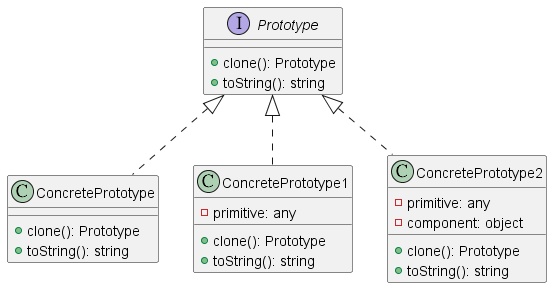

The diagram above was rendered by PlantUML. Its source (embedded in the PNG):
@startuml PrototypeClass0

interface Prototype {
  + clone(): Prototype
  + toString(): string
}

class ConcretePrototype {
  + clone(): Prototype
  + toString(): string
}

class ConcretePrototype1 {
  - primitive: any
  + clone(): Prototype
  + toString(): string
}

class ConcretePrototype2 {
  - primitive: any
  - component: object
  + clone(): Prototype
  + toString(): string
}

Prototype <|.. ConcretePrototype
Prototype <|.. ConcretePrototype1
Prototype <|.. ConcretePrototype2

@enduml